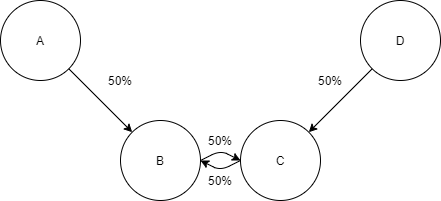

The diagram above was exported from draw.io. Its source (the exported page's mxGraphModel, read from the mxfile embedded in the PNG):
<mxGraphModel dx="1422" dy="762" grid="1" gridSize="10" guides="1" tooltips="1" connect="1" arrows="1" fold="1" page="1" pageScale="1" pageWidth="827" pageHeight="1169" math="0" shadow="0">
  <root>
    <mxCell id="0" />
    <mxCell id="1" parent="0" />
    <mxCell id="Q7X-JV5qPMC4xyaaORUA-1" value="B" style="ellipse;whiteSpace=wrap;html=1;aspect=fixed;" vertex="1" parent="1">
      <mxGeometry x="240" y="160" width="80" height="80" as="geometry" />
    </mxCell>
    <mxCell id="Q7X-JV5qPMC4xyaaORUA-2" value="C" style="ellipse;whiteSpace=wrap;html=1;aspect=fixed;" vertex="1" parent="1">
      <mxGeometry x="360" y="160" width="80" height="80" as="geometry" />
    </mxCell>
    <mxCell id="Q7X-JV5qPMC4xyaaORUA-3" value="A" style="ellipse;whiteSpace=wrap;html=1;aspect=fixed;" vertex="1" parent="1">
      <mxGeometry x="120" y="40" width="80" height="80" as="geometry" />
    </mxCell>
    <mxCell id="Q7X-JV5qPMC4xyaaORUA-4" value="D" style="ellipse;whiteSpace=wrap;html=1;aspect=fixed;" vertex="1" parent="1">
      <mxGeometry x="480" y="40" width="80" height="80" as="geometry" />
    </mxCell>
    <mxCell id="Q7X-JV5qPMC4xyaaORUA-5" value="" style="endArrow=classic;html=1;exitX=1;exitY=0.5;exitDx=0;exitDy=0;entryX=0;entryY=0.5;entryDx=0;entryDy=0;" edge="1" parent="1" source="Q7X-JV5qPMC4xyaaORUA-1" target="Q7X-JV5qPMC4xyaaORUA-2">
      <mxGeometry width="50" height="50" relative="1" as="geometry">
        <mxPoint x="390" y="420" as="sourcePoint" />
        <mxPoint x="440" y="370" as="targetPoint" />
        <Array as="points">
          <mxPoint x="340" y="190" />
        </Array>
      </mxGeometry>
    </mxCell>
    <mxCell id="Q7X-JV5qPMC4xyaaORUA-6" value="" style="endArrow=classic;html=1;exitX=0;exitY=0.5;exitDx=0;exitDy=0;entryX=1;entryY=0.5;entryDx=0;entryDy=0;" edge="1" parent="1" source="Q7X-JV5qPMC4xyaaORUA-2" target="Q7X-JV5qPMC4xyaaORUA-1">
      <mxGeometry width="50" height="50" relative="1" as="geometry">
        <mxPoint x="390" y="420" as="sourcePoint" />
        <mxPoint x="440" y="370" as="targetPoint" />
        <Array as="points">
          <mxPoint x="340" y="210" />
        </Array>
      </mxGeometry>
    </mxCell>
    <mxCell id="Q7X-JV5qPMC4xyaaORUA-7" value="" style="endArrow=classic;html=1;exitX=1;exitY=1;exitDx=0;exitDy=0;entryX=0;entryY=0;entryDx=0;entryDy=0;" edge="1" parent="1" source="Q7X-JV5qPMC4xyaaORUA-3" target="Q7X-JV5qPMC4xyaaORUA-1">
      <mxGeometry width="50" height="50" relative="1" as="geometry">
        <mxPoint x="390" y="420" as="sourcePoint" />
        <mxPoint x="440" y="370" as="targetPoint" />
      </mxGeometry>
    </mxCell>
    <mxCell id="Q7X-JV5qPMC4xyaaORUA-8" value="" style="endArrow=classic;html=1;exitX=0;exitY=1;exitDx=0;exitDy=0;entryX=1;entryY=0;entryDx=0;entryDy=0;" edge="1" parent="1" source="Q7X-JV5qPMC4xyaaORUA-4" target="Q7X-JV5qPMC4xyaaORUA-2">
      <mxGeometry width="50" height="50" relative="1" as="geometry">
        <mxPoint x="390" y="420" as="sourcePoint" />
        <mxPoint x="440" y="370" as="targetPoint" />
      </mxGeometry>
    </mxCell>
    <mxCell id="Q7X-JV5qPMC4xyaaORUA-9" value="50%" style="text;html=1;strokeColor=none;fillColor=none;align=center;verticalAlign=middle;whiteSpace=wrap;rounded=0;" vertex="1" parent="1">
      <mxGeometry x="320" y="170" width="40" height="20" as="geometry" />
    </mxCell>
    <mxCell id="Q7X-JV5qPMC4xyaaORUA-10" value="50%" style="text;html=1;strokeColor=none;fillColor=none;align=center;verticalAlign=middle;whiteSpace=wrap;rounded=0;" vertex="1" parent="1">
      <mxGeometry x="320" y="210" width="40" height="20" as="geometry" />
    </mxCell>
    <mxCell id="Q7X-JV5qPMC4xyaaORUA-11" value="50%" style="text;html=1;strokeColor=none;fillColor=none;align=center;verticalAlign=middle;whiteSpace=wrap;rounded=0;" vertex="1" parent="1">
      <mxGeometry x="430" y="110" width="40" height="20" as="geometry" />
    </mxCell>
    <mxCell id="Q7X-JV5qPMC4xyaaORUA-12" value="50%" style="text;html=1;strokeColor=none;fillColor=none;align=center;verticalAlign=middle;whiteSpace=wrap;rounded=0;" vertex="1" parent="1">
      <mxGeometry x="220" y="110" width="40" height="20" as="geometry" />
    </mxCell>
  </root>
</mxGraphModel>